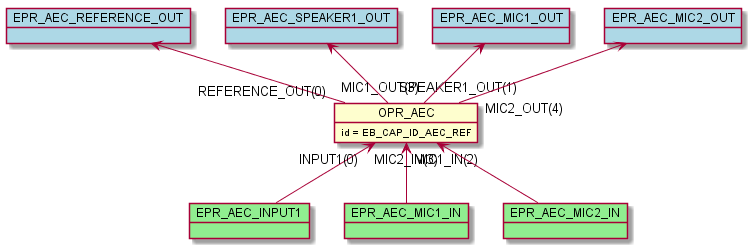

The diagram above was rendered by PlantUML. Its source (embedded in the PNG):
@startuml inline_umlgraph_3.png
    object OPR_AEC
    OPR_AEC : id = EB_CAP_ID_AEC_REF
    object EPR_AEC_INPUT1 #lightgreen
    OPR_AEC "INPUT1(0)" <-- EPR_AEC_INPUT1
    object EPR_AEC_MIC1_IN #lightgreen
    OPR_AEC "MIC1_IN(2)" <-- EPR_AEC_MIC1_IN
    object EPR_AEC_MIC2_IN #lightgreen
    OPR_AEC "MIC2_IN(3)" <-- EPR_AEC_MIC2_IN
    object EPR_AEC_REFERENCE_OUT #lightblue
    EPR_AEC_REFERENCE_OUT <-- "REFERENCE_OUT(0)" OPR_AEC
    object EPR_AEC_SPEAKER1_OUT #lightblue
    EPR_AEC_SPEAKER1_OUT <-- "SPEAKER1_OUT(1)" OPR_AEC
    object EPR_AEC_MIC1_OUT #lightblue
    EPR_AEC_MIC1_OUT <-- "MIC1_OUT(3)" OPR_AEC
    object EPR_AEC_MIC2_OUT #lightblue
    EPR_AEC_MIC2_OUT <-- "MIC2_OUT(4)" OPR_AEC
@enduml